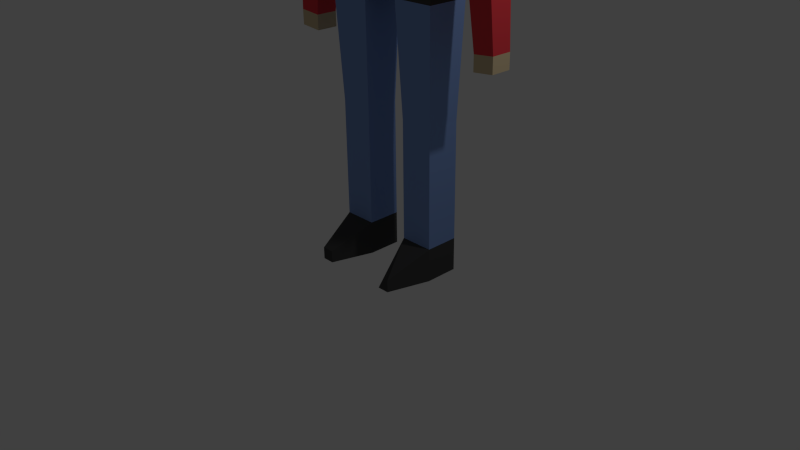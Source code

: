 # Source: character.blend  (saved by Blender 2.76.0; exported with 4.5.12 LTS)
import bpy
from mathutils import Matrix  # noqa: F401  (used for matrix-valued properties, if any)

bpy.ops.wm.read_factory_settings(use_empty=True)
scene = bpy.context.scene
scene.name = 'Scene'

# ---- collections
col_collection_1 = bpy.data.collections.new('Collection 1'); scene.collection.children.link(col_collection_1)

# ---- materials (node trees are filled in below, after node groups)
mat_vetement = bpy.data.materials.new('vetement')
mat_vetement.alpha_threshold = 0.0
mat_vetement.use_transparent_shadow = False
mat_vetement.diffuse_color = (0.2195, 0.342, 0.6738, 1.0)
mat_vetement.roughness = 0.5
mat_vetement.line_color = (0.0, 0.0, 0.0, 1.0)
mat_peau = bpy.data.materials.new('peau')
mat_peau.alpha_threshold = 0.0
mat_peau.use_transparent_shadow = False
mat_peau.diffuse_color = (0.6738, 0.5375, 0.3293, 1.0)
mat_peau.roughness = 0.5
mat_peau.line_color = (0.0, 0.0, 0.0, 1.0)
mat_vetement_haut = bpy.data.materials.new('vetement haut')
mat_vetement_haut.alpha_threshold = 0.0
mat_vetement_haut.use_transparent_shadow = False
mat_vetement_haut.diffuse_color = (0.8, 0.05199, 0.06716, 1.0)
mat_vetement_haut.roughness = 0.5
mat_chaussures = bpy.data.materials.new('chaussures')
mat_chaussures.alpha_threshold = 0.0
mat_chaussures.use_transparent_shadow = False
mat_chaussures.diffuse_color = (0.06372, 0.06372, 0.06372, 1.0)
mat_chaussures.roughness = 0.5

# ---- material node trees

# ---- world
world_world = bpy.data.worlds.new('World'); scene.world = world_world
world_world.color = (0.05088, 0.05088, 0.05088)
world_world.use_sun_shadow = False
world_world.sun_shadow_jitter_overblur = 0.0
world_world.cycles.sampling_method = 'MANUAL'
world_world.cycles.sample_map_resolution = 256

# ---- cameras
cam_camera = bpy.data.cameras.new('Camera')
cam_camera.clip_end = 100.0
cam_camera.lens = 35.0
cam_camera.sensor_width = 32.0
cam_camera.sensor_height = 18.0
cam_camera.ortho_scale = 7.314
cam_camera.dof.focus_distance = 0.0
cam_camera.dof.aperture_fstop = 128.0

# ---- lights
light_lamp = bpy.data.lights.new('Lamp', 'POINT')
light_lamp.transmission_factor = 0.0
light_lamp.cutoff_distance = 30.0
light_lamp.energy = 100.0
light_lamp.shadow_buffer_clip_start = 1.001
light_lamp.shadow_soft_size = 0.1
light_lamp.shadow_maximum_resolution = 0.006
light_lamp.use_absolute_resolution = True
light_lamp.cycles.use_multiple_importance_sampling = False

# ---- meshes
me_cube = bpy.data.meshes.new('Cube')
me_cube.from_pydata([(0.2695, -0.287, -4.46), (0.2695, -0.739, -4.46), (-0.1825, -0.739, -4.46), (-0.1825, -0.287, -4.46), (0.2695, -0.287, -4.008), (0.2695, -0.739, -4.008), (-0.1825, -0.739, -4.008), (-0.1825, -0.287, -4.008), (-0.7615, -0.5946, -4.442), (-0.7615, -0.4314, -4.442), (-0.7615, -0.5946, -4.279), (0.2695, -0.287, -2.425), (0.2695, -0.739, -2.425), (-0.1825, -0.739, -2.425), (-0.1825, -0.287, -2.425), (0.3249, -0.2316, -0.9856), (0.3249, -0.7944, -0.9856), (-0.2379, -0.7944, -0.9856), (-0.2379, -0.2316, -0.9856), (0.3249, -0.2316, -0.7131), (0.3249, -0.7944, -0.7131), (-0.2379, -0.7944, -0.7131), (-0.2379, -0.2316, -0.7131), (0.3249, 0.1043, -0.9856), (-0.2379, 0.1043, -0.9856), (0.3249, 0.1043, -0.7131), (-0.2379, 0.1043, -0.7131), (0.2695, 0.3305, -4.46), (0.2695, 0.7825, -4.46), (-0.1825, 0.7825, -4.46), (-0.1825, 0.3305, -4.46), (0.2695, 0.3305, -4.008), (0.2695, 0.7825, -4.008), (-0.1825, 0.7825, -4.008), (-0.1825, 0.3305, -4.008), (-0.7615, 0.6381, -4.442), (-0.7615, 0.4749, -4.442), (-0.7615, 0.6381, -4.279), (-0.7615, 0.4749, -4.279), (0.2695, 0.3305, -2.425), (0.2695, 0.7825, -2.425), (-0.1825, 0.7825, -2.425), (-0.1825, 0.3305, -2.425), (0.3249, 0.2751, -0.9856), (0.3249, 0.8379, -0.9856), (-0.2379, 0.8379, -0.9856), (-0.2379, 0.2751, -0.9856), (0.3249, 0.2751, -0.7131), (0.3249, 0.8379, -0.7131), (-0.2379, 0.8379, -0.7131), (-0.2379, 0.2751, -0.7131), (0.3249, -0.06076, -0.9856), (-0.2379, -0.06076, -0.9856), (0.3249, -0.06076, -0.7131), (-0.2379, -0.06076, -0.7131), (0.3453, -0.25, 1.436), (0.3453, -0.8535, 1.436), (-0.2583, -0.8535, 1.436), (-0.2583, -0.25, 1.436), (0.3453, 0.1103, 1.436), (-0.2583, 0.1103, 1.436), (0.3453, 0.2935, 1.436), (0.3453, 0.897, 1.436), (-0.2583, 0.897, 1.436), (-0.2583, 0.2935, 1.436), (0.3453, -0.06674, 1.436), (-0.2583, -0.06674, 1.436), (0.3271, -0.2336, 2.004), (0.3271, -0.8008, 2.004), (-0.2401, -0.8008, 2.004), (-0.2401, -0.2336, 2.004), (0.3271, 0.1049, 2.004), (-0.2401, 0.1049, 2.004), (0.3271, 0.2771, 2.004), (0.3271, 0.8443, 2.004), (-0.2401, 0.8443, 2.004), (-0.2401, 0.2771, 2.004), (0.3271, -0.06141, 2.004), (-0.2401, -0.06141, 2.004), (0.3271, -0.2336, 2.237), (-0.2401, -0.2336, 2.237), (0.3271, 0.1049, 2.237), (-0.2401, 0.1049, 2.237), (0.3271, 0.2771, 2.237), (-0.2401, 0.2771, 2.237), (0.3271, -0.06141, 2.237), (-0.2401, -0.06141, 2.237), (0.6885, -0.559, 2.276), (-0.6015, -0.559, 2.276), (0.6885, 0.2109, 2.276), (-0.6015, 0.2109, 2.276), (0.6885, 0.6025, 2.276), (-0.6015, 0.6025, 2.276), (0.6885, -0.1674, 2.276), (-0.6015, -0.1674, 2.276), (0.6885, -0.559, 3.593), (-0.6015, -0.559, 3.593), (0.6885, 0.2109, 3.593), (-0.6015, 0.2109, 3.593), (0.6885, 0.6025, 3.593), (-0.6015, 0.6025, 3.593), (0.6885, -0.1674, 3.593), (-0.6015, -0.1674, 3.593), (0.2704, 1.003, 1.526), (-0.1834, 1.003, 1.526), (0.2568, 0.9632, 1.954), (-0.1697, 0.9632, 1.954), (0.2704, 1.456, 1.568), (-0.1834, 1.456, 1.568), (0.2568, 1.416, 1.996), (-0.1697, 1.416, 1.996), (0.193, 1.356, -1.445), (-0.106, 1.356, -1.445), (0.193, 1.655, -1.417), (-0.106, 1.655, -1.417), (0.3453, -0.8514, 1.436), (-0.2583, -0.8514, 1.436), (0.3271, -0.7987, 2.004), (-0.2401, -0.7987, 2.004), (0.2665, -0.952, 1.53), (-0.1794, -0.952, 1.53), (0.253, -0.9131, 1.951), (-0.166, -0.9131, 1.951), (0.2665, -1.397, 1.572), (-0.1794, -1.397, 1.572), (0.253, -1.358, 1.992), (-0.166, -1.358, 1.992), (0.1811, -1.314, -1.444), (-0.09405, -1.314, -1.444), (0.1811, -1.588, -1.418), (-0.09405, -1.588, -1.418), (0.193, 1.355, -1.645), (-0.106, 1.355, -1.645), (0.193, 1.654, -1.617), (-0.106, 1.654, -1.617), (0.1811, -1.315, -1.644), (-0.09405, -1.315, -1.644), (0.1811, -1.589, -1.618), (-0.09405, -1.589, -1.618)], [], [(0, 1, 2, 3), (7, 6, 13, 14), (0, 4, 5, 1), (1, 5, 6, 2), (4, 0, 3, 7), (3, 2, 8, 9), (2, 6, 10, 8), (13, 12, 16, 17), (4, 7, 14, 11), (6, 5, 12, 13), (5, 4, 11, 12), (12, 11, 15, 16), (14, 13, 17, 18), (11, 14, 18, 15), (18, 17, 21, 22), (17, 16, 20, 21), (16, 15, 19, 20), (23, 24, 26, 25), (61, 55, 19, 47), (48, 62, 61, 47), (27, 30, 29, 28), (34, 42, 41, 33), (27, 28, 32, 31), (28, 29, 33, 32), (33, 37, 38, 34), (31, 34, 30, 27), (35, 36, 38, 37), (34, 38, 36, 30), (30, 36, 35, 29), (29, 35, 37, 33), (41, 45, 44, 40), (31, 39, 42, 34), (33, 41, 40, 32), (32, 40, 39, 31), (40, 44, 43, 39), (42, 46, 45, 41), (39, 43, 46, 42), (46, 50, 49, 45), (45, 49, 48, 44), (44, 48, 47, 43), (51, 52, 54, 53), (15, 43, 47, 19), (56, 55, 67, 68), (62, 74, 73, 61), (22, 19, 55, 58), (50, 64, 61, 47), (21, 20, 56, 57), (49, 63, 62, 48), (22, 21, 57, 58), (50, 64, 63, 49), (20, 19, 55, 56), (77, 85, 86, 78), (78, 86, 84, 76), (64, 76, 73, 61), (58, 55, 67, 70), (74, 105, 106, 75), (57, 56, 68, 69), (64, 76, 75, 63), (58, 57, 69, 70), (65, 77, 78, 66), (59, 60, 72, 71), (73, 67, 55, 61), (84, 76, 70, 80), (85, 93, 94, 86), (86, 94, 92, 84), (67, 71, 81, 79), (73, 83, 85, 77), (70, 67, 79, 80), (76, 84, 83, 73), (72, 70, 80, 82), (71, 72, 82, 81), (92, 100, 99, 91), (82, 80, 88, 90), (81, 82, 90, 89), (83, 91, 93, 85), (84, 92, 91, 83), (79, 81, 89, 87), (80, 79, 87, 88), (88, 87, 95, 96), (93, 101, 102, 94), (89, 90, 98, 97), (50, 22, 58, 64), (64, 58, 70, 76), (104, 112, 111, 103), (75, 106, 104, 63), (63, 104, 103, 62), (62, 103, 105, 74), (108, 110, 109, 107), (106, 110, 108, 104), (105, 109, 110, 106), (103, 107, 109, 105), (111, 131, 133, 113), (103, 111, 113, 107), (107, 113, 114, 108), (108, 114, 112, 104), (117, 118, 122, 121), (120, 119, 127, 128), (118, 116, 120, 122), (116, 115, 119, 120), (115, 117, 121, 119), (124, 123, 125, 126), (122, 120, 124, 126), (121, 122, 126, 125), (119, 121, 125, 123), (128, 127, 135, 136), (119, 123, 129, 127), (123, 124, 130, 129), (124, 120, 128, 130), (132, 134, 133, 131), (136, 135, 137, 138), (112, 132, 131, 111), (130, 128, 136, 138), (129, 130, 138, 137), (114, 134, 132, 112), (113, 133, 134, 114), (127, 129, 137, 135), (18, 46, 43, 15), (18, 22, 50, 46), (96, 100, 92, 88), (91, 99, 95, 87), (69, 68, 67, 70), (75, 76, 73, 74), (96, 95, 99, 100), (6, 7, 10), (9, 8, 10), (7, 3, 9, 10)])
me_cube.polygons.foreach_set('material_index', [3, 0, 3, 3, 3, 3, 3, 0, 0, 0, 0, 0, 0, 0, 3, 3, 3, 3, 2, 2, 3, 0, 3, 3, 3, 3, 3, 3, 3, 3, 0, 0, 0, 0, 0, 0, 0, 3, 3, 3, 3, 3, 2, 2, 2, 2, 2, 2, 2, 2, 2, 2, 2, 2, 2, 2, 2, 2, 2, 2, 2, 2, 2, 1, 1, 2, 2, 2, 2, 2, 2, 1, 1, 1, 1, 1, 1, 1, 1, 1, 1, 2, 2, 2, 2, 2, 2, 2, 2, 2, 2, 1, 2, 2, 2, 2, 2, 2, 2, 2, 2, 2, 2, 2, 1, 2, 2, 2, 1, 1, 1, 1, 1, 1, 1, 1, 3, 3, 1, 1, 2, 2, 1, 3, 3, 3])
me_cube.materials.append(mat_vetement)
me_cube.materials.append(mat_peau)
me_cube.materials.append(mat_vetement_haut)
me_cube.materials.append(mat_chaussures)
me_cube.use_remesh_preserve_volume = False
me_cube.use_remesh_preserve_attributes = False
me_cube.use_mirror_vertex_groups = False
me_cube.update()
arm_armature_001 = bpy.data.armatures.new('Armature.001')  # bones are not reproduced

# ---- objects
ob_armature = bpy.data.objects.new('Armature', arm_armature_001)
ob_body = bpy.data.objects.new('Body', me_cube)
ob_lamp = bpy.data.objects.new('Lamp', light_lamp)
ob_camera = bpy.data.objects.new('Camera', cam_camera)

# ---- transforms, parenting, visibility, modifiers, constraints
ob_armature.location = (-0.01379, 0.5024, 4.0)
ob_armature.rotation_euler = (0.0, -0.0, 1.571)
ob_armature.scale = (2.357, 2.357, 2.357)
ob_armature.lineart.crease_threshold = 0.0
ob_body.parent = ob_armature
ob_body.matrix_parent_inverse = Matrix(((0.4243, 0.0, 0.0, 0.005852), (0.0, 0.4243, -3.725e-09, -0.2131), (0.0, 0.0, 0.4243, -1.697), (0.0, 0.0, 0.0, 1.0)))
ob_body.location = (-0.04351, 0.513, 4.234)
ob_body.lock_rotations_4d = False
ob_body.empty_display_type = 'ARROWS'
ob_body.lineart.crease_threshold = 0.0
_vg = ob_body.vertex_groups.new(name='colon')
for _i, _w in zip([59, 60, 65, 66, 67, 68, 69, 70, 71, 72, 73, 76, 77, 78, 79, 80, 81, 82, 83, 84, 85, 86, 87, 88, 89, 90, 91, 92, 93, 94, 95, 96, 97, 98, 99, 100, 101, 102], [0.694, 0.6852, 0.6837, 0.6741, 0.05491, 0.015, 0.01528, 0.05717, 0.2625, 0.2561, 0.0516, 0.05491, 0.2603, 0.2504, 0.1141, 0.1172, 0.1997, 0.1955, 0.1119, 0.1153, 0.197, 0.1921, 0.1118, 0.1132, 0.1956, 0.1918, 0.1108, 0.1123, 0.1929, 0.1885, 0.1119, 0.1125, 0.1945, 0.193, 0.1115, 0.1121, 0.1916, 0.1898]): _vg.add([_i], _w, 'REPLACE')
_vg = ob_body.vertex_groups.new(name='Bone.001')
for _i, _w in zip([55, 56, 57, 58, 59, 60, 61, 64, 65, 66, 67, 68, 69, 70, 71, 72, 73, 74, 76, 77, 78, 79, 80, 81, 82, 83, 84, 85, 86, 87, 88, 89, 90, 91, 92, 93, 94, 95, 96, 97, 98, 99, 100, 101, 102, 115, 116, 117, 118, 119, 120, 121, 122, 123, 124, 125, 126], [0.9342, 0.824, 0.8224, 0.9294, 0.2548, 0.2626, 0.05386, 0.04993, 0.04511, 0.04641, 0.7552, 0.7916, 0.7956, 0.7645, 0.6136, 0.621, 0.1617, 0.0008218, 0.1539, 0.112, 0.1102, 0.6245, 0.6046, 0.6186, 0.6167, 0.2381, 0.2561, 0.165, 0.1709, 0.5176, 0.5138, 0.6206, 0.6118, 0.3468, 0.35, 0.1668, 0.1792, 0.4642, 0.4631, 0.6179, 0.6144, 0.4, 0.4009, 0.1705, 0.1755, 0.9234, 0.9036, 0.9311, 0.92, 0.9105, 0.8937, 0.9227, 0.9126, 0.09505, 0.1292, 0.4981, 0.5]): _vg.add([_i], _w, 'REPLACE')
_vg = ob_body.vertex_groups.new(name='Bone.004')
for _i, _w in zip([115, 116, 117, 118, 119, 120, 121, 122, 123, 124, 125, 126, 127, 128, 129, 130, 135, 136, 137, 138], [0.07656, 0.09643, 0.0689, 0.08004, 0.08951, 0.1063, 0.07728, 0.08742, 0.9049, 0.8708, 0.5019, 0.5, 0.9923, 0.9918, 0.9966, 0.996, 0.9957, 0.9952, 0.997, 0.9966]): _vg.add([_i], _w, 'REPLACE')
_vg = ob_body.vertex_groups.new(name='Bone.002')
for _i, _w in zip([55, 56, 57, 58, 59, 60, 61, 62, 63, 64, 65, 66, 67, 68, 69, 70, 71, 72, 73, 74, 75, 76, 77, 78, 79, 80, 81, 82, 83, 84, 85, 86, 87, 88, 89, 90, 91, 92, 93, 94, 95, 96, 97, 98, 99, 100, 101, 102, 103, 104, 105, 106, 107, 108, 109, 110], [0.05362, 0.06898, 0.07017, 0.05768, 0.04841, 0.05014, 0.9368, 0.9619, 0.9738, 0.9417, 0.267, 0.2761, 0.18, 0.1226, 0.1189, 0.1681, 0.119, 0.1181, 0.7789, 0.9299, 0.9462, 0.7842, 0.6239, 0.6357, 0.2533, 0.2701, 0.1754, 0.1815, 0.6431, 0.622, 0.633, 0.6319, 0.3628, 0.3652, 0.1775, 0.19, 0.5352, 0.5306, 0.6351, 0.6272, 0.4163, 0.4168, 0.1812, 0.1863, 0.4811, 0.4796, 0.6327, 0.6295, 0.8996, 0.9242, 0.9124, 0.9303, 0.1445, 0.1063, 0.5018, 0.4997]): _vg.add([_i], _w, 'REPLACE')
_vg = ob_body.vertex_groups.new(name='Bone.003')
for _i, _w in zip([74, 75, 103, 104, 105, 106, 107, 108, 109, 110, 111, 112, 113, 114, 131, 132, 133, 134], [0.02059, 0.001981, 0.09786, 0.07435, 0.07354, 0.05962, 0.8551, 0.8935, 0.4966, 0.4993, 0.997, 0.9947, 0.9991, 0.9982, 0.9983, 0.9974, 0.9991, 0.9986]): _vg.add([_i], _w, 'REPLACE')
_vg = ob_body.vertex_groups.new(name='Bone.006')
for _i, _w in zip([15, 16, 17, 18, 19, 20, 21, 22, 23, 24, 25, 26, 43, 46, 47, 50, 51, 52, 53, 54, 56, 57, 68, 69], [0.8389, 0.1159, 0.1526, 0.83, 0.9318, 0.5002, 0.5012, 0.9088, 1.0, 1.0, 1.0, 1.0, 0.04178, 0.0458, 0.03971, 0.04147, 1.0, 1.0, 1.0, 1.0, 0.0493, 0.04775, 0.004104, 0.003341]): _vg.add([_i], _w, 'REPLACE')
_vg = ob_body.vertex_groups.new(name='Bone.008')
for _i, _w in zip([0, 1, 2, 3, 4, 5, 6, 7, 8, 9, 10, 11, 12, 13, 14, 15, 16, 17, 18, 20, 21, 22, 56, 57, 68, 69], [1.0, 1.0, 1.0, 1.0, 0.9999, 1.0, 0.9999, 0.9998, 1.0, 1.0, 1.0, 0.9901, 0.9982, 0.9966, 0.9869, 0.1063, 0.879, 0.8398, 0.1102, 0.4921, 0.4872, 0.008935, 0.04292, 0.04485, 0.0002976, 0.0002825]): _vg.add([_i], _w, 'REPLACE')
_vg = ob_body.vertex_groups.new(name='Bone.007')
for _i, _w in zip([15, 18, 19, 22, 43, 44, 45, 46, 47, 48, 49, 50], [0.04761, 0.05298, 0.03028, 0.05356, 0.8496, 0.1387, 0.1415, 0.8422, 0.9243, 0.5007, 0.5009, 0.9216]): _vg.add([_i], _w, 'REPLACE')
_vg = ob_body.vertex_groups.new(name='Bone.009')
for _i, _w in zip([27, 28, 29, 30, 31, 32, 33, 34, 35, 36, 37, 38, 39, 40, 41, 42, 43, 44, 45, 46, 48, 49, 50], [1.0, 1.0, 1.0, 1.0, 0.9998, 0.9999, 0.9999, 0.9999, 1.0, 1.0, 1.0, 1.0, 0.9892, 0.9974, 0.9973, 0.9889, 0.09848, 0.8553, 0.8521, 0.1033, 0.489, 0.4883, 0.0006999]): _vg.add([_i], _w, 'REPLACE')
_vg = ob_body.vertex_groups.new(name='control')
for _i, _w in zip([65, 66, 77, 78, 83, 84, 85, 86, 91, 93, 94, 99, 101, 102], [0.06165, 0.02203, 0.1507, 0.06005, 0.1355, 0.03962, 0.5179, 0.218, 0.03437, 0.568, 0.3165, 0.01248, 0.267, 0.1899]): _vg.add([_i], _w, 'REPLACE')
_vg = ob_body.vertex_groups.new(name='right_shoulder')
for _i, _w in zip([55, 56, 57, 58, 60, 67, 68, 69, 70, 71, 72, 73, 76, 79, 80, 81, 82, 83, 84, 87, 88, 89, 90, 91, 92, 95, 96, 98, 99, 100, 117, 118, 119, 120, 121, 122, 125, 126], [0.2257, 0.3804, 0.4046, 0.2788, 0.006928, 0.3254, 0.749, 0.8435, 0.8031, 0.05169, 0.07837, 0.007111, 0.03046, 0.2209, 0.3282, 0.05353, 0.07397, 0.006185, 0.006202, 0.1621, 0.2281, 0.03696, 0.05943, 0.0356, 0.04982, 0.1371, 0.1605, 0.00569, 0.08934, 0.09594, 0.5315, 0.6372, 0.004345, 0.007944, 0.4886, 0.5422, 0.0506, 0.06352]): _vg.add([_i], _w, 'REPLACE')
_vg = ob_body.vertex_groups.new(name='right_arm')
for _i, _w in zip([115, 116, 117, 118, 119, 120, 121, 122, 123, 124, 125, 126, 127, 128, 129, 130, 135, 136, 137, 138], [1.013, 0.9899, 0.4685, 0.3628, 0.9728, 0.971, 0.5114, 0.4578, 0.996, 0.9964, 0.9494, 0.9365, 0.9994, 0.9994, 0.9996, 0.9996, 0.9996, 0.9996, 0.9996, 0.9996]): _vg.add([_i], _w, 'REPLACE')
_vg = ob_body.vertex_groups.new(name='left_shoulder')
for _i, _w in zip([55, 56, 57, 58, 61, 62, 63, 64, 65, 66, 67, 68, 69, 70, 71, 73, 74, 75, 76, 77, 78, 79, 80, 81, 82, 83, 84, 85, 86, 87, 88, 89, 90, 91, 92, 93, 94, 95, 96, 99, 100, 101, 102, 105, 106, 109, 110], [0.07019, 0.05272, 0.03909, 0.05023, 0.02465, 0.05035, 0.05345, 0.02104, 0.05747, 0.04941, 0.252, 0.05706, 0.0003102, 0.07008, 0.02625, 0.7853, 0.5181, 0.6101, 0.8251, 0.1262, 0.1073, 0.2844, 0.2627, 0.05153, 0.0497, 0.6577, 0.788, 0.1381, 0.1636, 0.4856, 0.4712, 0.03673, 0.04865, 0.7972, 0.8369, 0.1159, 0.1421, 0.5851, 0.5825, 0.7052, 0.7181, 0.06282, 0.0703, 0.2737, 0.304, 0.02343, 0.04374]): _vg.add([_i], _w, 'REPLACE')
_vg = ob_body.vertex_groups.new(name='left_arm')
for _i, _w in zip([55, 58, 61, 62, 63, 64, 73, 74, 75, 103, 104, 105, 106, 107, 108, 109, 110, 111, 112, 113, 114, 131, 132, 133, 134], [0.006079, 0.002683, 0.04397, 0.5622, 0.562, 0.03859, 0.007956, 0.4071, 0.3324, 0.9196, 0.931, 0.6844, 0.6599, 0.989, 0.9907, 0.9569, 0.9464, 0.9987, 0.9988, 0.9993, 0.9993, 0.9991, 0.9991, 0.9993, 0.9993]): _vg.add([_i], _w, 'REPLACE')
_vg = ob_body.vertex_groups.new(name='colone')
for _i, _w in zip([55, 56, 57, 58, 59, 60, 61, 62, 63, 64, 65, 66, 67, 68, 69, 70, 71, 72, 73, 74, 75, 76, 77, 78, 79, 80, 81, 82, 83, 84, 85, 86, 87, 88, 89, 90, 91, 92, 93, 94, 95, 96, 97, 98, 99, 100, 101, 102, 103, 104, 105, 106], [0.5302, 0.3668, 0.3574, 0.5126, 0.8772, 0.8943, 0.867, 0.3257, 0.323, 0.8717, 0.8455, 0.8714, 0.2487, 0.1211, 0.08425, 0.07581, 0.6973, 0.7395, 0.1105, 0.05388, 0.03547, 0.08767, 0.6562, 0.7275, 0.1697, 0.1191, 0.1953, 0.1908, 0.09051, 0.0521, 0.173, 0.1756, 0.12, 0.08685, 0.1394, 0.1345, 0.05007, 0.01378, 0.1222, 0.124, 0.09033, 0.07765, 0.06915, 0.06717, 0.06461, 0.05621, 0.06347, 0.06359, 0.05083, 0.03483, 0.01147, 0.004623]): _vg.add([_i], _w, 'REPLACE')
_vg = ob_body.vertex_groups.new(name='bassin_droit')
_vg = ob_body.vertex_groups.new(name='right_leg')
for _i, _w in zip([0, 1, 2, 3, 4, 5, 6, 7, 8, 9, 10, 11, 12, 13, 14, 15, 16, 17, 18, 19, 20, 21, 22, 23, 24, 25, 26, 43, 46, 47, 50, 51, 52, 53, 54, 55, 56, 57, 58, 68, 69], [1.0, 1.0, 1.0, 1.0, 1.0, 1.0, 1.0, 1.0, 1.0, 1.0, 1.0, 0.9991, 0.9998, 0.9998, 0.9992, 0.9286, 0.9899, 0.9909, 0.9318, 0.8707, 0.9756, 0.9761, 0.8581, 1.0, 1.0, 1.0, 1.0, 0.05378, 0.04127, 0.08434, 0.08275, 1.0, 1.0, 1.0, 1.0, 0.1022, 0.1476, 0.1462, 0.09883, 0.01934, 0.005935]): _vg.add([_i], _w, 'REPLACE')
_vg = ob_body.vertex_groups.new(name='bassin_gauche')
_vg = ob_body.vertex_groups.new(name='left_leg')
for _i, _w in zip([15, 18, 19, 22, 27, 28, 29, 30, 31, 32, 33, 34, 35, 36, 37, 38, 39, 40, 41, 42, 43, 44, 45, 46, 47, 48, 49, 50, 62, 63], [0.06923, 0.06612, 0.1152, 0.1265, 1.0, 1.0, 1.0, 1.0, 1.0, 1.0, 1.0, 1.0, 1.0, 1.0, 1.0, 1.0, 0.9994, 0.9998, 0.9998, 0.9996, 0.9445, 0.9895, 0.9909, 0.9529, 0.9034, 0.9731, 0.9745, 0.9051, 0.04516, 0.04481]): _vg.add([_i], _w, 'REPLACE')
_vg = ob_body.vertex_groups.new(name='head')
for _i, _w in zip([55, 59, 60, 65, 66, 67, 68, 70, 71, 72, 77, 78, 79, 80, 81, 82, 83, 84, 85, 86, 87, 88, 89, 90, 91, 92, 93, 94, 95, 96, 97, 98, 99, 100, 101, 102], [0.002815, 0.08246, 0.06698, 0.01267, 0.02897, 0.1249, 0.004417, 0.02564, 0.2067, 0.161, 0.05784, 0.09794, 0.2951, 0.2706, 0.6939, 0.6809, 0.07504, 0.08116, 0.1628, 0.435, 0.197, 0.1905, 0.7687, 0.7531, 0.06109, 0.05746, 0.1867, 0.4103, 0.1531, 0.1506, 0.8829, 0.8792, 0.102, 0.1003, 0.603, 0.6726]): _vg.add([_i], _w, 'REPLACE')
_m = ob_body.modifiers.new('Armature', 'ARMATURE')
_m = ob_body.modifiers.new('Armature.001', 'ARMATURE')
_m.object = ob_armature
ob_lamp.location = (4.076, 1.005, 5.904)
ob_lamp.rotation_euler = (0.6503, 0.05522, 1.866)
ob_lamp.lock_rotations_4d = False
ob_lamp.empty_display_type = 'ARROWS'
ob_lamp.color = (0.0, 0.0, 0.0, 0.0)
ob_lamp.lineart.crease_threshold = 0.0
ob_camera.location = (7.481, -6.508, 5.344)
ob_camera.rotation_euler = (1.109, 0.01082, 0.8149)
ob_camera.lock_rotations_4d = False
ob_camera.empty_display_type = 'ARROWS'
ob_camera.color = (0.0, 0.0, 0.0, 0.0)
ob_camera.display_type = 'WIRE'
ob_camera.lineart.crease_threshold = 0.0

# ---- collection membership
col_collection_1.objects.link(ob_armature)
col_collection_1.objects.link(ob_body)
col_collection_1.objects.link(ob_lamp)
col_collection_1.objects.link(ob_camera)

# ---- scene / render settings (as saved in the file)
scene.camera = ob_camera
scene.frame_start = 1; scene.frame_end = 39; scene.frame_set(0)
scene.render.engine = 'BLENDER_EEVEE_NEXT'
scene.render.resolution_percentage = 50
scene.render.dither_intensity = 0.0
scene.cycles.use_denoising = False
scene.cycles.samples = 10
scene.cycles.sampling_pattern = 'TABULATED_SOBOL'
scene.cycles.light_sampling_threshold = 0.0
scene.cycles.use_adaptive_sampling = False
scene.cycles.use_light_tree = False
scene.cycles.blur_glossy = 0.0
scene.cycles.pixel_filter_type = 'GAUSSIAN'
scene.cycles.sample_clamp_indirect = 0.0
scene.view_settings.view_transform = 'Standard'
bpy.context.view_layer.update()
